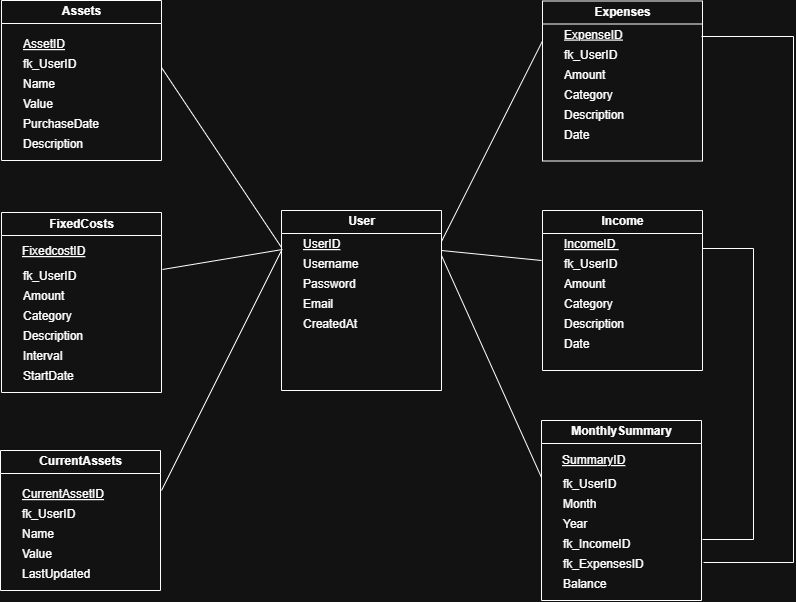

The diagram above was exported from draw.io. Its source (the exported page's mxGraphModel, read from the mxfile embedded in the PNG):
<mxGraphModel dx="1764" dy="1291" grid="1" gridSize="10" guides="1" tooltips="1" connect="1" arrows="1" fold="1" page="1" pageScale="1" pageWidth="827" pageHeight="1169" math="0" shadow="0">
  <root>
    <mxCell id="0" />
    <mxCell id="1" parent="0" />
    <mxCell id="KOcHXtH_pvwIGbMln__z-2" value="Income" style="swimlane;html=1;container=0;movable=1;resizable=1;rotatable=1;deletable=1;editable=1;locked=0;connectable=1;" parent="1" vertex="1">
      <mxGeometry x="629" y="281" width="160" height="160" as="geometry" />
    </mxCell>
    <mxCell id="kt0_QNNV7WrdW6sHO9xF-16" value="Date" style="text;container=0;movable=1;resizable=1;rotatable=1;deletable=1;editable=1;locked=0;connectable=1;" parent="KOcHXtH_pvwIGbMln__z-2" vertex="1">
      <mxGeometry x="20" y="120" width="120" height="20" as="geometry" />
    </mxCell>
    <mxCell id="KOcHXtH_pvwIGbMln__z-8" value="User" style="swimlane;html=1;" parent="1" vertex="1">
      <mxGeometry x="368" y="281" width="160" height="180" as="geometry" />
    </mxCell>
    <mxCell id="KOcHXtH_pvwIGbMln__z-9" value="UserID" style="text;fontStyle=4" parent="KOcHXtH_pvwIGbMln__z-8" vertex="1">
      <mxGeometry x="20" y="20" width="80" height="20" as="geometry" />
    </mxCell>
    <mxCell id="KOcHXtH_pvwIGbMln__z-10" value="Username" style="text" parent="KOcHXtH_pvwIGbMln__z-8" vertex="1">
      <mxGeometry x="20" y="40" width="120" height="20" as="geometry" />
    </mxCell>
    <mxCell id="KOcHXtH_pvwIGbMln__z-11" value="Password" style="text" parent="KOcHXtH_pvwIGbMln__z-8" vertex="1">
      <mxGeometry x="20" y="60" width="120" height="20" as="geometry" />
    </mxCell>
    <mxCell id="KOcHXtH_pvwIGbMln__z-12" value="Email" style="text" parent="KOcHXtH_pvwIGbMln__z-8" vertex="1">
      <mxGeometry x="20" y="80" width="120" height="20" as="geometry" />
    </mxCell>
    <mxCell id="KOcHXtH_pvwIGbMln__z-13" value="CreatedAt" style="text" parent="KOcHXtH_pvwIGbMln__z-8" vertex="1">
      <mxGeometry x="20" y="100" width="120" height="20" as="geometry" />
    </mxCell>
    <mxCell id="KOcHXtH_pvwIGbMln__z-18" value="Expenses" style="swimlane;html=1;" parent="1" vertex="1">
      <mxGeometry x="629" y="71.5" width="160" height="160" as="geometry" />
    </mxCell>
    <mxCell id="KOcHXtH_pvwIGbMln__z-19" value="ExpenseID" style="text;fontStyle=4" parent="KOcHXtH_pvwIGbMln__z-18" vertex="1">
      <mxGeometry x="20" y="20" width="120" height="20" as="geometry" />
    </mxCell>
    <mxCell id="KOcHXtH_pvwIGbMln__z-20" value="fk_UserID" style="text" parent="KOcHXtH_pvwIGbMln__z-18" vertex="1">
      <mxGeometry x="20" y="40" width="120" height="20" as="geometry" />
    </mxCell>
    <mxCell id="KOcHXtH_pvwIGbMln__z-21" value="Amount" style="text" parent="KOcHXtH_pvwIGbMln__z-18" vertex="1">
      <mxGeometry x="20" y="60" width="120" height="20" as="geometry" />
    </mxCell>
    <mxCell id="KOcHXtH_pvwIGbMln__z-22" value="Category" style="text" parent="KOcHXtH_pvwIGbMln__z-18" vertex="1">
      <mxGeometry x="20" y="80" width="120" height="20" as="geometry" />
    </mxCell>
    <mxCell id="KOcHXtH_pvwIGbMln__z-23" value="Description" style="text" parent="KOcHXtH_pvwIGbMln__z-18" vertex="1">
      <mxGeometry x="20" y="100" width="120" height="20" as="geometry" />
    </mxCell>
    <mxCell id="-vq1ojCxZYvq6h7XA5zV-1" value="Date" style="text" parent="KOcHXtH_pvwIGbMln__z-18" vertex="1">
      <mxGeometry x="20" y="120" width="120" height="20" as="geometry" />
    </mxCell>
    <mxCell id="KOcHXtH_pvwIGbMln__z-3" value="IncomeID " style="text;container=0;movable=1;resizable=1;rotatable=1;deletable=1;editable=1;locked=0;connectable=1;fontStyle=4" parent="1" vertex="1">
      <mxGeometry x="649" y="301" width="120" height="20" as="geometry" />
    </mxCell>
    <mxCell id="KOcHXtH_pvwIGbMln__z-4" value="fk_UserID " style="text;container=0;movable=1;resizable=1;rotatable=1;deletable=1;editable=1;locked=0;connectable=1;" parent="1" vertex="1">
      <mxGeometry x="649" y="321" width="120" height="20" as="geometry" />
    </mxCell>
    <mxCell id="KOcHXtH_pvwIGbMln__z-5" value="Amount" style="text;container=0;movable=1;resizable=1;rotatable=1;deletable=1;editable=1;locked=0;connectable=1;" parent="1" vertex="1">
      <mxGeometry x="649" y="341" width="120" height="20" as="geometry" />
    </mxCell>
    <mxCell id="KOcHXtH_pvwIGbMln__z-6" value="Category" style="text;container=0;movable=1;resizable=1;rotatable=1;deletable=1;editable=1;locked=0;connectable=1;" parent="1" vertex="1">
      <mxGeometry x="649" y="361" width="120" height="20" as="geometry" />
    </mxCell>
    <mxCell id="KOcHXtH_pvwIGbMln__z-7" value="Description" style="text;container=0;movable=1;resizable=1;rotatable=1;deletable=1;editable=1;locked=0;connectable=1;" parent="1" vertex="1">
      <mxGeometry x="649" y="381" width="120" height="20" as="geometry" />
    </mxCell>
    <mxCell id="kt0_QNNV7WrdW6sHO9xF-9" value="FixedCosts" style="swimlane;html=1;container=0;movable=1;resizable=1;rotatable=1;deletable=1;editable=1;locked=0;connectable=1;" parent="1" vertex="1">
      <mxGeometry x="88" y="283" width="160" height="180" as="geometry" />
    </mxCell>
    <mxCell id="kt0_QNNV7WrdW6sHO9xF-15" value="Interval" style="text;container=0;movable=1;resizable=1;rotatable=1;deletable=1;editable=1;locked=0;connectable=1;" parent="kt0_QNNV7WrdW6sHO9xF-9" vertex="1">
      <mxGeometry x="20" y="130" width="120" height="20" as="geometry" />
    </mxCell>
    <mxCell id="kt0_QNNV7WrdW6sHO9xF-12" value="Amount" style="text;container=0;movable=1;resizable=1;rotatable=1;deletable=1;editable=1;locked=0;connectable=1;" parent="kt0_QNNV7WrdW6sHO9xF-9" vertex="1">
      <mxGeometry x="20" y="70" width="120" height="20" as="geometry" />
    </mxCell>
    <mxCell id="kt0_QNNV7WrdW6sHO9xF-13" value="Category" style="text;container=0;movable=1;resizable=1;rotatable=1;deletable=1;editable=1;locked=0;connectable=1;" parent="kt0_QNNV7WrdW6sHO9xF-9" vertex="1">
      <mxGeometry x="20" y="90" width="120" height="20" as="geometry" />
    </mxCell>
    <mxCell id="kt0_QNNV7WrdW6sHO9xF-14" value="Description" style="text;container=0;movable=1;resizable=1;rotatable=1;deletable=1;editable=1;locked=0;connectable=1;" parent="kt0_QNNV7WrdW6sHO9xF-9" vertex="1">
      <mxGeometry x="20" y="110" width="120" height="20" as="geometry" />
    </mxCell>
    <mxCell id="kt0_QNNV7WrdW6sHO9xF-11" value="fk_UserID" style="text;container=0;movable=1;resizable=1;rotatable=1;deletable=1;editable=1;locked=0;connectable=1;" parent="kt0_QNNV7WrdW6sHO9xF-9" vertex="1">
      <mxGeometry x="20" y="50" width="120" height="20" as="geometry" />
    </mxCell>
    <mxCell id="-vq1ojCxZYvq6h7XA5zV-2" value="StartDate" style="text;container=0;movable=1;resizable=1;rotatable=1;deletable=1;editable=1;locked=0;connectable=1;" parent="kt0_QNNV7WrdW6sHO9xF-9" vertex="1">
      <mxGeometry x="20" y="150" width="120" height="20" as="geometry" />
    </mxCell>
    <mxCell id="kt0_QNNV7WrdW6sHO9xF-10" value="FixedcostID" style="text;container=0;movable=1;resizable=1;rotatable=1;deletable=1;editable=1;locked=0;connectable=1;fontStyle=4" parent="1" vertex="1">
      <mxGeometry x="107" y="308" width="120" height="15" as="geometry" />
    </mxCell>
    <mxCell id="kt0_QNNV7WrdW6sHO9xF-29" value="Assets" style="swimlane;html=1;container=0;movable=1;resizable=1;rotatable=1;deletable=1;editable=1;locked=0;connectable=1;" parent="1" vertex="1">
      <mxGeometry x="88" y="71" width="160" height="160" as="geometry" />
    </mxCell>
    <mxCell id="kt0_QNNV7WrdW6sHO9xF-30" value="Description" style="text;container=0;movable=1;resizable=1;rotatable=1;deletable=1;editable=1;locked=0;connectable=1;" parent="kt0_QNNV7WrdW6sHO9xF-29" vertex="1">
      <mxGeometry x="20" y="130" width="120" height="20" as="geometry" />
    </mxCell>
    <mxCell id="kt0_QNNV7WrdW6sHO9xF-31" value="AssetID" style="text;container=0;movable=1;resizable=1;rotatable=1;deletable=1;editable=1;locked=0;connectable=1;fontStyle=4" parent="kt0_QNNV7WrdW6sHO9xF-29" vertex="1">
      <mxGeometry x="20" y="30" width="120" height="20" as="geometry" />
    </mxCell>
    <mxCell id="kt0_QNNV7WrdW6sHO9xF-32" value="fk_UserID" style="text;container=0;movable=1;resizable=1;rotatable=1;deletable=1;editable=1;locked=0;connectable=1;" parent="kt0_QNNV7WrdW6sHO9xF-29" vertex="1">
      <mxGeometry x="20" y="50" width="120" height="20" as="geometry" />
    </mxCell>
    <mxCell id="kt0_QNNV7WrdW6sHO9xF-33" value="Name" style="text;container=0;movable=1;resizable=1;rotatable=1;deletable=1;editable=1;locked=0;connectable=1;" parent="kt0_QNNV7WrdW6sHO9xF-29" vertex="1">
      <mxGeometry x="20" y="70" width="120" height="20" as="geometry" />
    </mxCell>
    <mxCell id="kt0_QNNV7WrdW6sHO9xF-34" value="Value" style="text;container=0;movable=1;resizable=1;rotatable=1;deletable=1;editable=1;locked=0;connectable=1;" parent="kt0_QNNV7WrdW6sHO9xF-29" vertex="1">
      <mxGeometry x="20" y="90" width="120" height="20" as="geometry" />
    </mxCell>
    <mxCell id="kt0_QNNV7WrdW6sHO9xF-35" value="PurchaseDate" style="text;container=0;movable=1;resizable=1;rotatable=1;deletable=1;editable=1;locked=0;connectable=1;" parent="kt0_QNNV7WrdW6sHO9xF-29" vertex="1">
      <mxGeometry x="20" y="110" width="120" height="20" as="geometry" />
    </mxCell>
    <mxCell id="-vq1ojCxZYvq6h7XA5zV-3" value="CurrentAssets" style="swimlane;html=1;container=0;movable=1;resizable=1;rotatable=1;deletable=1;editable=1;locked=0;connectable=1;" parent="1" vertex="1">
      <mxGeometry x="87" y="521" width="160" height="140" as="geometry" />
    </mxCell>
    <mxCell id="-vq1ojCxZYvq6h7XA5zV-5" value="CurrentAssetID" style="text;container=0;movable=1;resizable=1;rotatable=1;deletable=1;editable=1;locked=0;connectable=1;fontStyle=4" parent="-vq1ojCxZYvq6h7XA5zV-3" vertex="1">
      <mxGeometry x="20" y="30" width="120" height="20" as="geometry" />
    </mxCell>
    <mxCell id="-vq1ojCxZYvq6h7XA5zV-6" value="fk_UserID" style="text;container=0;movable=1;resizable=1;rotatable=1;deletable=1;editable=1;locked=0;connectable=1;" parent="-vq1ojCxZYvq6h7XA5zV-3" vertex="1">
      <mxGeometry x="20" y="50" width="120" height="20" as="geometry" />
    </mxCell>
    <mxCell id="-vq1ojCxZYvq6h7XA5zV-7" value="Name" style="text;container=0;movable=1;resizable=1;rotatable=1;deletable=1;editable=1;locked=0;connectable=1;" parent="-vq1ojCxZYvq6h7XA5zV-3" vertex="1">
      <mxGeometry x="20" y="70" width="120" height="20" as="geometry" />
    </mxCell>
    <mxCell id="-vq1ojCxZYvq6h7XA5zV-8" value="Value" style="text;container=0;movable=1;resizable=1;rotatable=1;deletable=1;editable=1;locked=0;connectable=1;" parent="-vq1ojCxZYvq6h7XA5zV-3" vertex="1">
      <mxGeometry x="20" y="90" width="120" height="20" as="geometry" />
    </mxCell>
    <mxCell id="-vq1ojCxZYvq6h7XA5zV-9" value="LastUpdated" style="text;container=0;movable=1;resizable=1;rotatable=1;deletable=1;editable=1;locked=0;connectable=1;" parent="-vq1ojCxZYvq6h7XA5zV-3" vertex="1">
      <mxGeometry x="20" y="110" width="120" height="20" as="geometry" />
    </mxCell>
    <mxCell id="-vq1ojCxZYvq6h7XA5zV-10" value="MonthlySummary" style="swimlane;html=1;container=0;movable=1;resizable=1;rotatable=1;deletable=1;editable=1;locked=0;connectable=1;" parent="1" vertex="1">
      <mxGeometry x="628" y="491" width="160" height="180" as="geometry" />
    </mxCell>
    <mxCell id="-vq1ojCxZYvq6h7XA5zV-11" value="fk_ExpensesID" style="text;container=0;movable=1;resizable=1;rotatable=1;deletable=1;editable=1;locked=0;connectable=1;" parent="-vq1ojCxZYvq6h7XA5zV-10" vertex="1">
      <mxGeometry x="20" y="130" width="120" height="20" as="geometry" />
    </mxCell>
    <mxCell id="-vq1ojCxZYvq6h7XA5zV-12" value="Month" style="text;container=0;movable=1;resizable=1;rotatable=1;deletable=1;editable=1;locked=0;connectable=1;" parent="-vq1ojCxZYvq6h7XA5zV-10" vertex="1">
      <mxGeometry x="20" y="70" width="120" height="20" as="geometry" />
    </mxCell>
    <mxCell id="-vq1ojCxZYvq6h7XA5zV-13" value="Year" style="text;container=0;movable=1;resizable=1;rotatable=1;deletable=1;editable=1;locked=0;connectable=1;" parent="-vq1ojCxZYvq6h7XA5zV-10" vertex="1">
      <mxGeometry x="20" y="90" width="120" height="20" as="geometry" />
    </mxCell>
    <mxCell id="-vq1ojCxZYvq6h7XA5zV-14" value="fk_IncomeID" style="text;container=0;movable=1;resizable=1;rotatable=1;deletable=1;editable=1;locked=0;connectable=1;" parent="-vq1ojCxZYvq6h7XA5zV-10" vertex="1">
      <mxGeometry x="20" y="110" width="120" height="20" as="geometry" />
    </mxCell>
    <mxCell id="-vq1ojCxZYvq6h7XA5zV-15" value="fk_UserID" style="text;container=0;movable=1;resizable=1;rotatable=1;deletable=1;editable=1;locked=0;connectable=1;" parent="-vq1ojCxZYvq6h7XA5zV-10" vertex="1">
      <mxGeometry x="20" y="50" width="120" height="20" as="geometry" />
    </mxCell>
    <mxCell id="-vq1ojCxZYvq6h7XA5zV-16" value="Balance" style="text;container=0;movable=1;resizable=1;rotatable=1;deletable=1;editable=1;locked=0;connectable=1;" parent="-vq1ojCxZYvq6h7XA5zV-10" vertex="1">
      <mxGeometry x="20" y="150" width="120" height="20" as="geometry" />
    </mxCell>
    <mxCell id="-vq1ojCxZYvq6h7XA5zV-17" value="SummaryID" style="text;container=0;movable=1;resizable=1;rotatable=1;deletable=1;editable=1;locked=0;connectable=1;fontStyle=4" parent="-vq1ojCxZYvq6h7XA5zV-10" vertex="1">
      <mxGeometry x="19" y="26" width="120" height="15" as="geometry" />
    </mxCell>
    <mxCell id="Mo4naeVb-LohlzA2sKmW-51" value="" style="endArrow=none;html=1;rounded=0;" edge="1" parent="1">
      <mxGeometry width="50" height="50" relative="1" as="geometry">
        <mxPoint x="528" y="321" as="sourcePoint" />
        <mxPoint x="628" y="331" as="targetPoint" />
      </mxGeometry>
    </mxCell>
    <mxCell id="Mo4naeVb-LohlzA2sKmW-163" value="" style="endArrow=none;html=1;rounded=0;entryX=1;entryY=0.25;entryDx=0;entryDy=0;" edge="1" parent="1" target="KOcHXtH_pvwIGbMln__z-8">
      <mxGeometry width="50" height="50" relative="1" as="geometry">
        <mxPoint x="628" y="548" as="sourcePoint" />
        <mxPoint x="550" y="350" as="targetPoint" />
      </mxGeometry>
    </mxCell>
    <mxCell id="Mo4naeVb-LohlzA2sKmW-165" value="" style="endArrow=none;html=1;rounded=0;entryX=0;entryY=0.25;entryDx=0;entryDy=0;" edge="1" parent="1" target="KOcHXtH_pvwIGbMln__z-18">
      <mxGeometry width="50" height="50" relative="1" as="geometry">
        <mxPoint x="528" y="312" as="sourcePoint" />
        <mxPoint x="570" y="110" as="targetPoint" />
      </mxGeometry>
    </mxCell>
    <mxCell id="Mo4naeVb-LohlzA2sKmW-167" value="" style="endArrow=none;html=1;rounded=0;" edge="1" parent="1">
      <mxGeometry width="50" height="50" relative="1" as="geometry">
        <mxPoint x="248" y="561" as="sourcePoint" />
        <mxPoint x="368" y="321" as="targetPoint" />
      </mxGeometry>
    </mxCell>
    <mxCell id="Mo4naeVb-LohlzA2sKmW-168" value="" style="endArrow=none;html=1;rounded=0;" edge="1" parent="1">
      <mxGeometry width="50" height="50" relative="1" as="geometry">
        <mxPoint x="249" y="340" as="sourcePoint" />
        <mxPoint x="369" y="320" as="targetPoint" />
      </mxGeometry>
    </mxCell>
    <mxCell id="Mo4naeVb-LohlzA2sKmW-169" value="" style="endArrow=none;html=1;rounded=0;" edge="1" parent="1">
      <mxGeometry width="50" height="50" relative="1" as="geometry">
        <mxPoint x="248" y="138" as="sourcePoint" />
        <mxPoint x="368" y="318" as="targetPoint" />
      </mxGeometry>
    </mxCell>
    <mxCell id="Mo4naeVb-LohlzA2sKmW-170" value="" style="endArrow=none;html=1;rounded=0;" edge="1" parent="1">
      <mxGeometry width="50" height="50" relative="1" as="geometry">
        <mxPoint x="789" y="610" as="sourcePoint" />
        <mxPoint x="789" y="319" as="targetPoint" />
        <Array as="points">
          <mxPoint x="840" y="610" />
          <mxPoint x="840" y="319" />
        </Array>
      </mxGeometry>
    </mxCell>
    <mxCell id="Mo4naeVb-LohlzA2sKmW-171" value="" style="endArrow=none;html=1;rounded=0;" edge="1" parent="1">
      <mxGeometry width="50" height="50" relative="1" as="geometry">
        <mxPoint x="790" y="633" as="sourcePoint" />
        <mxPoint x="788" y="107" as="targetPoint" />
        <Array as="points">
          <mxPoint x="880" y="633" />
          <mxPoint x="880" y="107" />
        </Array>
      </mxGeometry>
    </mxCell>
  </root>
</mxGraphModel>